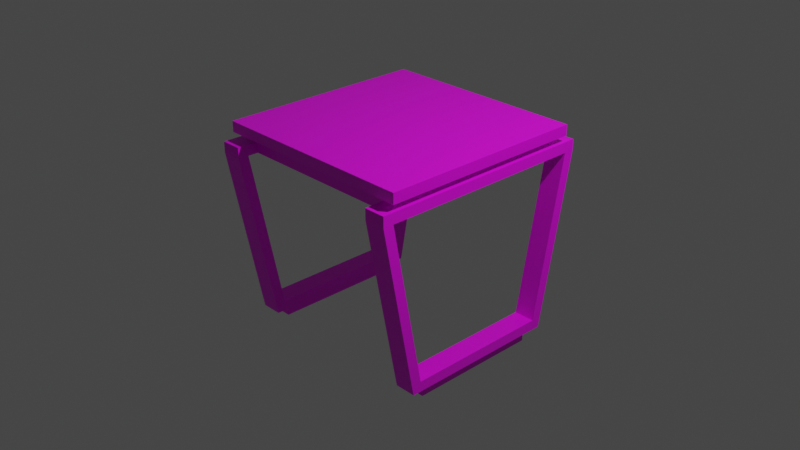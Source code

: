 # Source: multidecor_wooden_table_with_metallic_legs.blend  (saved by Blender 2.82.7; exported with 4.5.12 LTS)
import bpy
from mathutils import Matrix  # noqa: F401  (used for matrix-valued properties, if any)

bpy.ops.wm.read_factory_settings(use_empty=True)
scene = bpy.context.scene
scene.name = 'Scene'

# ---- collections
col_collection = bpy.data.collections.new('Collection'); scene.collection.children.link(col_collection)

# ---- images (referenced by path relative to the original .blend; pixels are not part of the script)
import os
ASSET_DIR = os.environ.get("B2B_ASSET_DIR", "")  # directory of the original .blend (textures are referenced by path, not embedded)
HERE = os.path.dirname(os.path.abspath(__file__))  # packed textures are extracted next to this script under _unpacked/

def load_image(name, relpath, width, height, colorspace="sRGB"):
    """Load a texture the original file referenced (path relative to the .blend, or extracted next to this script)."""
    p = next((c for c in (os.path.join(HERE, relpath), os.path.join(ASSET_DIR, relpath)) if relpath and os.path.exists(c)), "")
    if p:
        img = bpy.data.images.load(p, check_existing=True)
        img.name = name
    else:  # same state as the original file: an image datablock whose file is absent (Cycles renders it pink)
        img = bpy.data.images.new(name, width, height)
        img.source = "FILE"
        img.filepath = "//" + (relpath or name)
    img.colorspace_settings.name = colorspace
    return img
img_multidecor_aspen_wood_png = load_image('multidecor_aspen_wood.png', 'multidecor_aspen_wood.png', 1024, 1024, 'sRGB')
img_multidecor_metal_material_png = load_image('multidecor_metal_material.png', 'multidecor_metal_material.png', 1024, 1024, 'sRGB')

# ---- materials (node trees are filled in below, after node groups)
mat_material = bpy.data.materials.new('Material')
mat_material.alpha_threshold = 0.0
mat_material.use_transparent_shadow = False
mat_material.line_color = (0.0, 0.0, 0.0, 1.0)
mat_material_001 = bpy.data.materials.new('Material.001')
mat_material_001.use_transparent_shadow = False

# ---- material node trees
mat_material.use_nodes = True; mat_material.node_tree.nodes.clear()
_N = mat_material.node_tree.nodes; _L = mat_material.node_tree.links
n0 = _N.new('ShaderNodeOutputMaterial'); n0.name = 'Material Output'; n0.location = (300, 300)
n1 = _N.new('ShaderNodeBsdfPrincipled'); n1.name = 'Principled BSDF'; n1.location = (10, 300)
n1.distribution = 'GGX'
n1.subsurface_method = 'RANDOM_WALK_SKIN'
n1.inputs[2].default_value = 0.4
n1.inputs[3].default_value = 1.45
n1.inputs[27].default_value = (0.0, 0.0, 0.0, 1.0)
n1.inputs[28].default_value = 1.0
n2 = _N.new('ShaderNodeTexImage'); n2.name = 'Image Texture'; n2.location = (-280, 280)
n2.image = img_multidecor_aspen_wood_png
n2.interpolation = 'Closest'
_L.new(n1.outputs[0], n0.inputs[0])
_L.new(n2.outputs[0], n1.inputs[0])
n0.is_active_output = True
mat_material_001.use_nodes = True; mat_material_001.node_tree.nodes.clear()
_N = mat_material_001.node_tree.nodes; _L = mat_material_001.node_tree.links
n0 = _N.new('ShaderNodeBsdfPrincipled'); n0.name = 'Principled BSDF'; n0.location = (10, 300)
n0.distribution = 'GGX'
n0.subsurface_method = 'RANDOM_WALK_SKIN'
n0.inputs[3].default_value = 1.45
n0.inputs[27].default_value = (0.0, 0.0, 0.0, 1.0)
n0.inputs[28].default_value = 1.0
n1 = _N.new('ShaderNodeOutputMaterial'); n1.name = 'Material Output'; n1.location = (300, 300)
n2 = _N.new('ShaderNodeTexImage'); n2.name = 'Image Texture'; n2.location = (-280, 280)
n2.image = img_multidecor_metal_material_png
_L.new(n0.outputs[0], n1.inputs[0])
_L.new(n2.outputs[0], n0.inputs[0])
n1.is_active_output = True

# ---- world
world_world = bpy.data.worlds.new('World'); scene.world = world_world
world_world.use_nodes = True; world_world.node_tree.nodes.clear()
_N = world_world.node_tree.nodes; _L = world_world.node_tree.links
n0 = _N.new('ShaderNodeOutputWorld'); n0.name = 'World Output'; n0.location = (300, 300)
n1 = _N.new('ShaderNodeBackground'); n1.name = 'Background'; n1.location = (10, 300)
n1.inputs[0].default_value = (0.05088, 0.05088, 0.05088, 1.0)
_L.new(n1.outputs[0], n0.inputs[0])
n0.is_active_output = True
world_world.color = (0.05088, 0.05088, 0.05088)
world_world.use_sun_shadow = False
world_world.sun_shadow_jitter_overblur = 0.0

# ---- cameras
cam_camera = bpy.data.cameras.new('Camera')
cam_camera.clip_end = 100.0
cam_camera.ortho_scale = 7.314

# ---- lights
light_light = bpy.data.lights.new('Light', 'POINT')
light_light.transmission_factor = 0.0
light_light.energy = 1000.0
light_light.shadow_soft_size = 0.1
light_light.shadow_maximum_resolution = 0.006
light_light.use_absolute_resolution = True

# ---- meshes
me_cube = bpy.data.meshes.new('Cube')
me_cube.from_pydata([(1.0, 1.0, 1.0), (1.0, 1.0, 0.9), (1.0, -1.0, 1.0), (1.0, -1.0, 0.9), (-1.0, 1.0, 1.0), (-1.0, 1.0, 0.9), (-1.0, -1.0, 1.0), (-1.0, -1.0, 0.9), (0.9, 1.0, 0.8404), (0.9, 1.0, 0.7404), (0.9, -1.0, 0.8404), (0.9, -1.0, 0.7404), (-0.9, 1.0, 0.8404), (-0.9, 1.0, 0.7404), (-0.9, -1.0, 0.8404), (-0.9, -1.0, 0.7404), (0.9, -0.8, 0.8404), (0.9, -0.8, 0.7404), (0.9, -1.0, 0.8404), (0.9, -1.0, 0.7404), (1.1, -0.8, 0.8404), (1.1, -0.8, 0.7404), (1.1, -1.0, 0.8404), (1.1, -1.0, 0.7404), (0.8, -1.0, -0.7987), (0.8, -0.8, -0.7987), (1.0, -0.8, 0.7404), (1.0, -1.0, 0.7404), (0.7, -0.8, -0.7987), (0.7, -1.0, -0.7987), (0.7799, -1.0, -0.8967), (0.6305, -0.9507, -0.8967), (0.7799, -0.8, -0.8967), (0.6305, -0.8493, -0.8967), (-0.9, -0.8, 0.8404), (-0.9, -0.8, 0.7404), (-0.9, -1.0, 0.8404), (-0.9, -1.0, 0.7404), (-1.1, -0.8, 0.8404), (-1.1, -0.8, 0.7404), (-1.1, -1.0, 0.8404), (-1.1, -1.0, 0.7404), (-0.8, -1.0, -0.7987), (-0.8, -0.8, -0.7987), (-1.0, -0.8, 0.7404), (-1.0, -1.0, 0.7404), (-0.7, -0.8, -0.7987), (-0.7, -1.0, -0.7987), (-0.7799, -1.0, -0.8967), (-0.6305, -0.9507, -0.8967), (-0.7799, -0.8, -0.8967), (-0.6305, -0.8493, -0.8967), (0.6799, -0.8, -0.8967), (0.6799, -1.0, -0.8967), (-0.6799, -0.8, -0.8967), (-0.6799, -1.0, -0.8967), (0.6305, -0.8493, -0.8967), (0.6305, -0.9507, -0.8967), (-0.6305, -0.8493, -0.8967), (-0.6305, -0.9507, -0.8967), (0.6305, -0.8493, -1.0), (0.6305, -0.9507, -1.0), (-0.6305, -0.8493, -1.0), (-0.6305, -0.9507, -1.0), (0.9, 0.8, 0.8404), (0.9, 0.8, 0.7404), (0.9, 1.0, 0.8404), (0.9, 1.0, 0.7404), (1.1, 0.8, 0.8404), (1.1, 0.8, 0.7404), (1.1, 1.0, 0.8404), (1.1, 1.0, 0.7404), (0.8, 1.0, -0.7987), (0.8, 0.8, -0.7987), (1.0, 0.8, 0.7404), (1.0, 1.0, 0.7404), (0.7, 0.8, -0.7987), (0.7, 1.0, -0.7987), (0.7799, 1.0, -0.8967), (0.6305, 0.9507, -0.8967), (0.7799, 0.8, -0.8967), (0.6305, 0.8493, -0.8967), (-0.9, 0.8, 0.8404), (-0.9, 0.8, 0.7404), (-0.9, 1.0, 0.8404), (-0.9, 1.0, 0.7404), (-1.1, 0.8, 0.8404), (-1.1, 0.8, 0.7404), (-1.1, 1.0, 0.8404), (-1.1, 1.0, 0.7404), (-0.8, 1.0, -0.7987), (-0.8, 0.8, -0.7987), (-1.0, 0.8, 0.7404), (-1.0, 1.0, 0.7404), (-0.7, 0.8, -0.7987), (-0.7, 1.0, -0.7987), (-0.7799, 1.0, -0.8967), (-0.6305, 0.9507, -0.8967), (-0.7799, 0.8, -0.8967), (-0.6305, 0.8493, -0.8967), (0.6799, 0.8, -0.8967), (0.6799, 1.0, -0.8967), (-0.6799, 0.8, -0.8967), (-0.6799, 1.0, -0.8967), (0.6305, 0.8493, -0.8967), (0.6305, 0.9507, -0.8967), (-0.6305, 0.8493, -0.8967), (-0.6305, 0.9507, -0.8967), (0.6305, 0.8493, -1.0), (0.6305, 0.9507, -1.0), (-0.6305, 0.8493, -1.0), (-0.6305, 0.9507, -1.0)], [], [(0, 4, 6, 2), (3, 2, 6, 7), (7, 6, 4, 5), (5, 1, 3, 7), (1, 0, 2, 3), (5, 4, 0, 1), (8, 12, 14, 10), (11, 10, 14, 15), (15, 14, 12, 13), (13, 9, 11, 15), (9, 8, 10, 11), (13, 12, 8, 9), (17, 19, 18, 16), (21, 20, 22, 23), (26, 21, 25, 28), (27, 23, 22), (16, 18, 22, 20), (20, 21, 26), (17, 26, 27, 19), (29, 28, 52, 53), (21, 23, 24, 25), (23, 27, 29, 24), (27, 26, 28, 29), (53, 52, 32, 30), (25, 24, 30, 32), (28, 25, 32, 52), (24, 29, 53, 30), (39, 41, 40, 38), (44, 46, 43, 39), (40, 41, 45), (34, 38, 40, 36), (44, 38, 34), (35, 37, 45, 44), (47, 46, 54, 55), (39, 43, 42, 41), (41, 42, 47, 45), (45, 47, 46, 44), (55, 48, 50, 54), (43, 50, 48, 42), (46, 54, 50, 43), (42, 48, 55, 47), (29, 28, 46, 47), (46, 28, 52, 54), (31, 49, 59, 57), (55, 53, 29, 47), (31, 33, 52, 53), (51, 49, 55, 54), (33, 51, 54, 52), (49, 31, 53, 55), (58, 56, 60, 62), (49, 51, 58, 59), (51, 33, 56, 58), (33, 31, 57, 56), (62, 60, 61, 63), (56, 57, 61, 60), (57, 59, 63, 61), (59, 58, 62, 63), (69, 71, 70, 68), (74, 76, 73, 69), (70, 71, 75), (64, 66, 70, 68), (74, 68, 64), (65, 67, 75, 74), (77, 76, 100, 101), (69, 73, 72, 71), (71, 72, 77, 75), (75, 77, 76, 74), (101, 78, 80, 100), (73, 80, 78, 72), (76, 100, 80, 73), (72, 78, 101, 77), (87, 86, 88, 89), (92, 87, 91, 94), (93, 89, 88), (82, 84, 88, 86), (86, 87, 92), (83, 92, 93, 85), (95, 94, 102, 103), (87, 89, 90, 91), (89, 93, 95, 90), (93, 92, 94, 95), (103, 102, 98, 96), (91, 90, 96, 98), (94, 91, 98, 102), (90, 95, 103, 96), (77, 95, 94, 76), (94, 102, 100, 76), (79, 97, 107, 105), (103, 95, 77, 101), (79, 101, 100, 81), (99, 102, 103, 97), (81, 100, 102, 99), (97, 103, 101, 79), (106, 110, 108, 104), (97, 99, 106, 107), (99, 81, 104, 106), (81, 79, 105, 104), (110, 111, 109, 108), (104, 108, 109, 105), (105, 109, 111, 107), (107, 111, 110, 106), (22, 18, 27), (18, 19, 27), (26, 17, 16), (16, 20, 26), (37, 36, 45), (36, 40, 45), (34, 35, 44), (44, 39, 38), (67, 66, 75), (66, 70, 75), (64, 65, 74), (74, 69, 68), (88, 84, 93), (84, 85, 93), (92, 83, 82), (82, 86, 92)])
me_cube.polygons.foreach_set('material_index', [0, 0, 0, 0, 0, 0, 1, 1, 1, 1, 1, 1, 1, 1, 1, 1, 1, 1, 1, 1, 1, 1, 1, 1, 1, 1, 1, 1, 1, 1, 1, 1, 1, 1, 1, 1, 1, 1, 1, 1, 1, 1, 1, 1, 1, 1, 1, 1, 1, 1, 1, 1, 1, 1, 1, 1, 1, 1, 1, 1, 1, 1, 1, 1, 1, 1, 1, 1, 1, 1, 1, 1, 1, 1, 1, 1, 1, 1, 1, 1, 1, 1, 1, 1, 1, 1, 1, 1, 1, 1, 1, 1, 1, 1, 1, 1, 1, 1, 1, 1, 1, 1, 1, 1, 1, 1, 1, 1, 1, 1, 1, 1, 1, 1, 1, 1, 1])
_uv = me_cube.uv_layers.new(name='UVMap')
_uv.uv.foreach_set('vector', [0.3502, 0.01787, 0.3502, 0.3508, 0.01732, 0.3508, 0.01732, 0.01787, 0.0006761, 0.01787, 0.01732, 0.01787, 0.01732, 0.3508, 0.0006761, 0.3508, 0.01732, 0.3674, 0.01732, 0.3508, 0.3502, 0.3508, 0.3502, 0.3674, 0.3502, 0.3674, 0.3502, 0.7003, 0.01732, 0.7003, 0.01732, 0.3674, 0.3502, 0.001228, 0.3502, 0.01787, 0.01732, 0.01787, 0.01732, 0.001228, 0.3668, 0.3508, 0.3502, 0.3508, 0.3502, 0.01787, 0.3668, 0.01787, 0.4814, 0.0233, 0.4814, 0.4356, 0.0233, 0.4356, 0.0233, 0.0233, 0.0003937, 0.0233, 0.0233, 0.0233, 0.0233, 0.4356, 0.0003937, 0.4356, 0.0233, 0.4585, 0.0233, 0.4356, 0.4814, 0.4356, 0.4814, 0.4585, 0.4814, 0.4585, 0.4814, 0.8707, 0.0233, 0.8707, 0.0233, 0.4585, 0.4814, 0.0003937, 0.4814, 0.0233, 0.0233, 0.0233, 0.0233, 0.0003938, 0.5043, 0.4356, 0.4814, 0.4356, 0.4814, 0.0233, 0.5043, 0.0233, 0.5876, 0.7521, 0.5495, 0.7266, 0.5622, 0.7076, 0.6003, 0.733, 0.5305, 0.6314, 0.5495, 0.6441, 0.5241, 0.6822, 0.5051, 0.6695, 0.6236, 0.9842, 0.6011, 0.9885, 0.6011, 0.6294, 0.6236, 0.625, 0.5305, 0.7139, 0.5114, 0.7012, 0.5241, 0.6822, 0.5876, 0.6695, 0.5622, 0.7076, 0.5241, 0.6822, 0.5495, 0.6441, 0.5495, 0.6441, 0.5622, 0.625, 0.5813, 0.6377, 0.5241, 0.7648, 0.5051, 0.7521, 0.5305, 0.7139, 0.5495, 0.7266, 0.8141, 0.9043, 0.8141, 0.8585, 0.837, 0.8585, 0.837, 0.9043, 0.7668, 0.7195, 0.7209, 0.7195, 0.7209, 0.3603, 0.7668, 0.3603, 0.9306, 0.3603, 0.9531, 0.3647, 0.9531, 0.7239, 0.9306, 0.7195, 0.8141, 0.0003937, 0.8599, 0.0003937, 0.8599, 0.3595, 0.8141, 0.3595, 0.6954, 0.8349, 0.6954, 0.8808, 0.6725, 0.8808, 0.6725, 0.8349, 0.6496, 0.8808, 0.6496, 0.8349, 0.6725, 0.8349, 0.6725, 0.8808, 0.6908, 0.9032, 0.6679, 0.9032, 0.6725, 0.8808, 0.6954, 0.8808, 0.6679, 0.8125, 0.6908, 0.8125, 0.6954, 0.8349, 0.6725, 0.8349, 0.7904, 0.7432, 0.7904, 0.789, 0.8133, 0.789, 0.8133, 0.7432, 0.9065, 0.7195, 0.9065, 0.3603, 0.8841, 0.3647, 0.8841, 0.7239, 0.8133, 0.789, 0.8133, 0.8119, 0.8363, 0.8119, 0.8592, 0.7432, 0.8133, 0.7432, 0.8133, 0.789, 0.8592, 0.789, 0.8363, 0.7203, 0.8133, 0.7432, 0.8592, 0.7432, 0.8592, 0.8577, 0.8592, 0.8119, 0.8363, 0.8119, 0.8363, 0.8577, 0.8133, 0.8814, 0.7675, 0.8814, 0.7675, 0.8585, 0.8133, 0.8585, 0.8599, 0.7195, 0.8599, 0.3603, 0.8141, 0.3603, 0.8141, 0.7195, 0.8833, 0.7239, 0.8833, 0.3647, 0.8608, 0.3603, 0.8608, 0.7195, 0.7209, 0.0003937, 0.7209, 0.3595, 0.7668, 0.3595, 0.7668, 0.0003937, 0.5509, 0.788, 0.528, 0.788, 0.528, 0.8338, 0.5509, 0.8338, 0.5051, 0.8338, 0.528, 0.8338, 0.528, 0.788, 0.5051, 0.788, 0.5462, 0.8562, 0.5509, 0.8338, 0.528, 0.8338, 0.5233, 0.8562, 0.5233, 0.7655, 0.528, 0.788, 0.5509, 0.788, 0.5462, 0.7655, 0.5486, 0.6175, 0.5051, 0.6175, 0.5051, 0.3127, 0.5486, 0.3127, 0.6488, 0.3194, 0.6488, 0.6242, 0.6275, 0.6198, 0.6275, 0.3238, 0.5818, 0.6029, 0.5801, 0.3307, 0.5859, 0.3317, 0.5827, 0.6023, 0.5699, 0.3171, 0.5699, 0.6131, 0.5486, 0.6175, 0.5486, 0.3127, 0.5818, 0.6029, 0.6174, 0.6062, 0.6275, 0.6198, 0.5699, 0.6131, 0.6157, 0.334, 0.5801, 0.3307, 0.5699, 0.3171, 0.6275, 0.3238, 0.6174, 0.6062, 0.6157, 0.334, 0.6275, 0.3238, 0.6275, 0.6198, 0.5801, 0.3307, 0.5818, 0.6029, 0.5699, 0.6131, 0.5699, 0.3171, 0.7202, 0.02406, 0.7202, 0.3129, 0.6965, 0.3129, 0.6965, 0.02406, 0.5801, 0.3307, 0.6157, 0.334, 0.6147, 0.3347, 0.5859, 0.3317, 0.6157, 0.334, 0.6174, 0.6062, 0.6115, 0.6052, 0.6147, 0.3347, 0.6174, 0.6062, 0.5818, 0.6029, 0.5827, 0.6023, 0.6115, 0.6052, 0.6965, 0.02406, 0.6965, 0.3129, 0.6733, 0.3129, 0.6733, 0.02406, 0.6965, 0.3366, 0.6733, 0.3366, 0.6733, 0.3129, 0.6965, 0.3129, 0.6496, 0.3129, 0.6496, 0.02406, 0.6733, 0.02406, 0.6733, 0.3129, 0.6733, 0.0003937, 0.6965, 0.0003937, 0.6965, 0.02406, 0.6733, 0.02406, 0.7183, 0.7888, 0.7183, 0.743, 0.6954, 0.743, 0.6954, 0.7888, 0.9763, 0.7195, 0.9763, 0.3603, 0.9539, 0.3647, 0.9539, 0.7239, 0.6954, 0.743, 0.6954, 0.7201, 0.6725, 0.7201, 0.6496, 0.7888, 0.6496, 0.743, 0.6954, 0.743, 0.6954, 0.7888, 0.6725, 0.8117, 0.6954, 0.7888, 0.6496, 0.7888, 0.6496, 0.6743, 0.6496, 0.7201, 0.6725, 0.7201, 0.6725, 0.6743, 0.7209, 0.8585, 0.7668, 0.8585, 0.7668, 0.8814, 0.7209, 0.8814, 0.8133, 0.7195, 0.8133, 0.3603, 0.7675, 0.3603, 0.7675, 0.7195, 0.6244, 0.625, 0.6244, 0.9842, 0.6469, 0.9885, 0.6469, 0.6294, 0.7675, 0.0003937, 0.7675, 0.3595, 0.8133, 0.3595, 0.8133, 0.0003937, 0.5516, 0.8338, 0.5745, 0.8338, 0.5745, 0.788, 0.5516, 0.788, 0.5975, 0.788, 0.5745, 0.788, 0.5745, 0.8338, 0.5975, 0.8338, 0.5563, 0.7655, 0.5516, 0.788, 0.5745, 0.788, 0.5792, 0.7655, 0.5792, 0.8562, 0.5745, 0.8338, 0.5516, 0.8338, 0.5563, 0.8562, 0.7209, 0.7432, 0.7439, 0.7432, 0.7439, 0.789, 0.7209, 0.789, 0.9298, 0.7195, 0.9073, 0.7239, 0.9073, 0.3647, 0.9298, 0.3603, 0.7668, 0.8119, 0.7439, 0.8119, 0.7439, 0.789, 0.7897, 0.7432, 0.7897, 0.789, 0.7439, 0.789, 0.7439, 0.7432, 0.7439, 0.7432, 0.7439, 0.7203, 0.7668, 0.7203, 0.7897, 0.8577, 0.7668, 0.8577, 0.7668, 0.8119, 0.7897, 0.8119, 0.6962, 0.8583, 0.6962, 0.8125, 0.7191, 0.8125, 0.7191, 0.8583, 0.9531, 0.3595, 0.9073, 0.3595, 0.9073, 0.0003937, 0.9531, 0.0003937, 0.9996, 0.7239, 0.9771, 0.7195, 0.9771, 0.3603, 0.9996, 0.3647, 0.9065, 0.3595, 0.8607, 0.3595, 0.8607, 0.0003937, 0.9065, 0.0003937, 0.5733, 0.9028, 0.5275, 0.9028, 0.5275, 0.8799, 0.5733, 0.8799, 0.5275, 0.857, 0.5733, 0.857, 0.5733, 0.8799, 0.5275, 0.8799, 0.5051, 0.8982, 0.5051, 0.8753, 0.5275, 0.8799, 0.5275, 0.9028, 0.5957, 0.8753, 0.5957, 0.8982, 0.5733, 0.9028, 0.5733, 0.8799, 0.5486, 0.3052, 0.5486, 0.0003937, 0.5051, 0.0003937, 0.5051, 0.3052, 0.6488, 0.007093, 0.6275, 0.01148, 0.6275, 0.3075, 0.6488, 0.3119, 0.5818, 0.2906, 0.5801, 0.01839, 0.5859, 0.0194, 0.5827, 0.29, 0.5699, 0.004776, 0.5486, 0.0003937, 0.5486, 0.3052, 0.5699, 0.3008, 0.5818, 0.2906, 0.5699, 0.3008, 0.6275, 0.3075, 0.6174, 0.2939, 0.6157, 0.02171, 0.6275, 0.01148, 0.5699, 0.004776, 0.5801, 0.01839, 0.6174, 0.2939, 0.6275, 0.3075, 0.6275, 0.01148, 0.6157, 0.02171, 0.5801, 0.01839, 0.5699, 0.004776, 0.5699, 0.3008, 0.5818, 0.2906, 0.7202, 0.361, 0.6965, 0.361, 0.6965, 0.6498, 0.7202, 0.6498, 0.5801, 0.01839, 0.6157, 0.02171, 0.6147, 0.02235, 0.5859, 0.0194, 0.6157, 0.02171, 0.6174, 0.2939, 0.6115, 0.2929, 0.6147, 0.02235, 0.6174, 0.2939, 0.5818, 0.2906, 0.5827, 0.29, 0.6115, 0.2929, 0.6965, 0.361, 0.6733, 0.361, 0.6733, 0.6498, 0.6965, 0.6498, 0.6965, 0.6735, 0.6965, 0.6498, 0.6733, 0.6498, 0.6733, 0.6735, 0.6496, 0.6498, 0.6733, 0.6498, 0.6733, 0.361, 0.6496, 0.361, 0.6733, 0.3373, 0.6733, 0.361, 0.6965, 0.361, 0.6965, 0.3373, 0.5241, 0.6822, 0.5622, 0.7076, 0.5305, 0.7139, 0.5622, 0.7076, 0.5495, 0.7266, 0.5305, 0.7139, 0.5813, 0.6377, 0.6003, 0.6504, 0.5876, 0.6695, 0.5876, 0.6695, 0.5495, 0.6441, 0.5813, 0.6377, 0.8592, 0.8119, 0.8592, 0.789, 0.8363, 0.8119, 0.8592, 0.789, 0.8133, 0.789, 0.8363, 0.8119, 0.8592, 0.7432, 0.8592, 0.7203, 0.8363, 0.7203, 0.8363, 0.7203, 0.8133, 0.7203, 0.8133, 0.7432, 0.6496, 0.7201, 0.6496, 0.743, 0.6725, 0.7201, 0.6496, 0.743, 0.6954, 0.743, 0.6725, 0.7201, 0.6496, 0.7888, 0.6496, 0.8117, 0.6725, 0.8117, 0.6725, 0.8117, 0.6954, 0.8117, 0.6954, 0.7888, 0.7439, 0.789, 0.7897, 0.789, 0.7668, 0.8119, 0.7897, 0.789, 0.7897, 0.8119, 0.7668, 0.8119, 0.7668, 0.7203, 0.7897, 0.7203, 0.7897, 0.7432, 0.7897, 0.7432, 0.7439, 0.7432, 0.7668, 0.7203])
me_cube.materials.append(mat_material)
me_cube.materials.append(mat_material_001)
me_cube.use_remesh_preserve_volume = False
me_cube.use_remesh_preserve_attributes = False
me_cube.use_mirror_vertex_groups = False
me_cube.update()

# ---- objects
ob_cube = bpy.data.objects.new('Cube', me_cube)
ob_light = bpy.data.objects.new('Light', light_light)
ob_camera = bpy.data.objects.new('Camera', cam_camera)

# ---- transforms, parenting, visibility, modifiers, constraints
ob_cube.location = (0.0, 0.0, -0.1111)
ob_cube.rotation_euler = (0.0, -0.0, 1.571)
ob_cube.scale = (1.15, 1.15, 1.15)
ob_cube.lock_rotations_4d = False
ob_cube.empty_display_type = 'ARROWS'
ob_cube.lineart.crease_threshold = 0.0
ob_light.location = (4.076, 1.005, 5.904)
ob_light.rotation_euler = (0.6503, 0.05522, 1.866)
ob_light.lock_rotations_4d = False
ob_light.empty_display_type = 'ARROWS'
ob_light.color = (0.0, 0.0, 0.0, 0.0)
ob_light.lineart.crease_threshold = 0.0
ob_camera.location = (7.359, -6.926, 4.958)
ob_camera.rotation_euler = (1.109, 0.0, 0.8149)
ob_camera.lock_rotations_4d = False
ob_camera.empty_display_type = 'ARROWS'
ob_camera.color = (0.0, 0.0, 0.0, 0.0)
ob_camera.display_type = 'WIRE'
ob_camera.lineart.crease_threshold = 0.0

# ---- collection membership
col_collection.objects.link(ob_cube)
col_collection.objects.link(ob_light)
col_collection.objects.link(ob_camera)

# ---- scene / render settings (as saved in the file)
scene.camera = ob_camera
scene.frame_start = 1; scene.frame_end = 250; scene.frame_set(1)
scene.render.engine = 'BLENDER_EEVEE_NEXT'
scene.cycles.use_denoising = False
scene.cycles.samples = 128
scene.cycles.sampling_pattern = 'TABULATED_SOBOL'
scene.cycles.use_adaptive_sampling = False
scene.cycles.use_light_tree = False
scene.view_settings.view_transform = 'Filmic'
bpy.context.view_layer.update()

